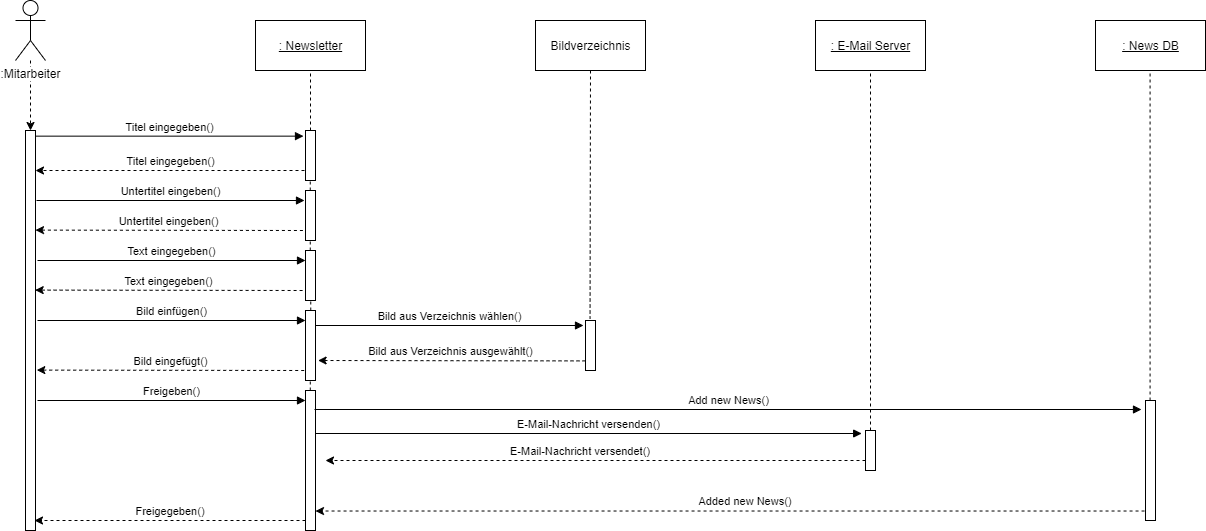

The diagram above was exported from draw.io. Its source (the exported page's mxGraphModel, read from the mxfile embedded in the PNG):
<mxGraphModel dx="1422" dy="794" grid="1" gridSize="10" guides="1" tooltips="1" connect="1" arrows="1" fold="1" page="1" pageScale="1" pageWidth="1100" pageHeight="850" background="#ffffff" math="0" shadow="0">
  <root>
    <mxCell id="0" />
    <mxCell id="1" parent="0" />
    <mxCell id="cDS_3EXnapXJL6c8-SpT-1" value="" style="html=1;points=[];perimeter=orthogonalPerimeter;" parent="1" vertex="1">
      <mxGeometry x="210" y="170" width="10" height="400" as="geometry" />
    </mxCell>
    <mxCell id="cDS_3EXnapXJL6c8-SpT-2" value="" style="html=1;points=[];perimeter=orthogonalPerimeter;" parent="1" vertex="1">
      <mxGeometry x="490" y="170" width="10" height="50" as="geometry" />
    </mxCell>
    <mxCell id="cDS_3EXnapXJL6c8-SpT-5" style="edgeStyle=orthogonalEdgeStyle;rounded=0;orthogonalLoop=1;jettySize=auto;html=1;dashed=1;" parent="1" source="cDS_3EXnapXJL6c8-SpT-4" target="cDS_3EXnapXJL6c8-SpT-1" edge="1">
      <mxGeometry relative="1" as="geometry" />
    </mxCell>
    <mxCell id="cDS_3EXnapXJL6c8-SpT-4" value=":Mitarbeiter" style="shape=umlActor;verticalLabelPosition=bottom;labelBackgroundColor=#ffffff;verticalAlign=top;html=1;" parent="1" vertex="1">
      <mxGeometry x="200" y="40" width="30" height="60" as="geometry" />
    </mxCell>
    <mxCell id="cDS_3EXnapXJL6c8-SpT-9" style="edgeStyle=orthogonalEdgeStyle;rounded=0;orthogonalLoop=1;jettySize=auto;html=1;dashed=1;strokeColor=none;" parent="1" source="cDS_3EXnapXJL6c8-SpT-6" target="cDS_3EXnapXJL6c8-SpT-2" edge="1">
      <mxGeometry relative="1" as="geometry" />
    </mxCell>
    <mxCell id="cDS_3EXnapXJL6c8-SpT-6" value="&lt;u&gt;: Newsletter&lt;/u&gt;" style="html=1;strokeColor=#000000;" parent="1" vertex="1">
      <mxGeometry x="440" y="60" width="110" height="50" as="geometry" />
    </mxCell>
    <mxCell id="cDS_3EXnapXJL6c8-SpT-7" value="&lt;u&gt;: E-Mail Server&lt;/u&gt;" style="html=1;" parent="1" vertex="1">
      <mxGeometry x="1000" y="60" width="110" height="50" as="geometry" />
    </mxCell>
    <mxCell id="cDS_3EXnapXJL6c8-SpT-8" value="Titel eingegeben()" style="html=1;verticalAlign=bottom;endArrow=block;entryX=-0.2;entryY=0.113;entryDx=0;entryDy=0;entryPerimeter=0;" parent="1" source="cDS_3EXnapXJL6c8-SpT-1" target="cDS_3EXnapXJL6c8-SpT-2" edge="1">
      <mxGeometry width="80" relative="1" as="geometry">
        <mxPoint x="290" y="180" as="sourcePoint" />
        <mxPoint x="370" y="180" as="targetPoint" />
      </mxGeometry>
    </mxCell>
    <mxCell id="cDS_3EXnapXJL6c8-SpT-10" value="" style="endArrow=none;html=1;dashed=1;strokeColor=#000000;entryX=0.5;entryY=1;entryDx=0;entryDy=0;" parent="1" source="cDS_3EXnapXJL6c8-SpT-2" target="cDS_3EXnapXJL6c8-SpT-6" edge="1">
      <mxGeometry width="50" height="50" relative="1" as="geometry">
        <mxPoint x="450" y="170" as="sourcePoint" />
        <mxPoint x="500" y="120" as="targetPoint" />
      </mxGeometry>
    </mxCell>
    <mxCell id="cDS_3EXnapXJL6c8-SpT-12" value="Bildverzeichnis" style="html=1;strokeColor=#000000;" parent="1" vertex="1">
      <mxGeometry x="720" y="60" width="110" height="50" as="geometry" />
    </mxCell>
    <mxCell id="cDS_3EXnapXJL6c8-SpT-19" value="" style="endArrow=classic;html=1;strokeColor=#000000;dashed=1;" parent="1" target="cDS_3EXnapXJL6c8-SpT-1" edge="1">
      <mxGeometry width="50" height="50" relative="1" as="geometry">
        <mxPoint x="489" y="210" as="sourcePoint" />
        <mxPoint x="330" y="230" as="targetPoint" />
      </mxGeometry>
    </mxCell>
    <mxCell id="cDS_3EXnapXJL6c8-SpT-20" value="" style="html=1;points=[];perimeter=orthogonalPerimeter;" parent="1" vertex="1">
      <mxGeometry x="490" y="230" width="10" height="50" as="geometry" />
    </mxCell>
    <mxCell id="cDS_3EXnapXJL6c8-SpT-21" value="" style="html=1;points=[];perimeter=orthogonalPerimeter;" parent="1" vertex="1">
      <mxGeometry x="490" y="290" width="10" height="50" as="geometry" />
    </mxCell>
    <mxCell id="cDS_3EXnapXJL6c8-SpT-22" value="&lt;font style=&quot;font-size: 11px&quot;&gt;Titel eingegeben()&lt;/font&gt;" style="text;html=1;align=center;verticalAlign=middle;resizable=0;points=[];autosize=1;" parent="1" vertex="1">
      <mxGeometry x="305" y="190" width="100" height="20" as="geometry" />
    </mxCell>
    <mxCell id="cDS_3EXnapXJL6c8-SpT-25" value="Untertitel eingeben()" style="html=1;verticalAlign=bottom;endArrow=block;entryX=-0.2;entryY=0.113;entryDx=0;entryDy=0;entryPerimeter=0;" parent="1" edge="1">
      <mxGeometry width="80" relative="1" as="geometry">
        <mxPoint x="221" y="239.99999999999997" as="sourcePoint" />
        <mxPoint x="489" y="239.99999999999997" as="targetPoint" />
      </mxGeometry>
    </mxCell>
    <mxCell id="cDS_3EXnapXJL6c8-SpT-26" value="" style="endArrow=classic;html=1;strokeColor=#000000;entryX=1.16;entryY=0.792;entryDx=0;entryDy=0;entryPerimeter=0;dashed=1;" parent="1" edge="1">
      <mxGeometry width="50" height="50" relative="1" as="geometry">
        <mxPoint x="487.4" y="269.9999999999999" as="sourcePoint" />
        <mxPoint x="220.00000000000014" y="269.60000000000014" as="targetPoint" />
      </mxGeometry>
    </mxCell>
    <mxCell id="cDS_3EXnapXJL6c8-SpT-27" value="&lt;span style=&quot;font-size: 11px ; background-color: rgb(255 , 255 , 255)&quot;&gt;Untertitel eingeben()&lt;/span&gt;" style="text;html=1;align=center;verticalAlign=middle;resizable=0;points=[];autosize=1;" parent="1" vertex="1">
      <mxGeometry x="293.4" y="250" width="120" height="20" as="geometry" />
    </mxCell>
    <mxCell id="cDS_3EXnapXJL6c8-SpT-28" value="" style="endArrow=classic;html=1;strokeColor=#000000;entryX=1.16;entryY=0.792;entryDx=0;entryDy=0;entryPerimeter=0;dashed=1;" parent="1" edge="1">
      <mxGeometry width="50" height="50" relative="1" as="geometry">
        <mxPoint x="487.1" y="329.9999999999999" as="sourcePoint" />
        <mxPoint x="219.70000000000013" y="329.60000000000014" as="targetPoint" />
      </mxGeometry>
    </mxCell>
    <mxCell id="cDS_3EXnapXJL6c8-SpT-29" value="&lt;font style=&quot;font-size: 11px&quot;&gt;Text eingegeben()&lt;/font&gt;" style="text;html=1;align=center;verticalAlign=middle;resizable=0;points=[];autosize=1;" parent="1" vertex="1">
      <mxGeometry x="303.1" y="310" width="100" height="20" as="geometry" />
    </mxCell>
    <mxCell id="cDS_3EXnapXJL6c8-SpT-30" value="Text eingegeben()" style="html=1;verticalAlign=bottom;endArrow=block;entryX=-0.2;entryY=0.113;entryDx=0;entryDy=0;entryPerimeter=0;" parent="1" edge="1">
      <mxGeometry width="80" relative="1" as="geometry">
        <mxPoint x="222" y="299.9999999999999" as="sourcePoint" />
        <mxPoint x="490" y="299.9999999999999" as="targetPoint" />
      </mxGeometry>
    </mxCell>
    <mxCell id="cDS_3EXnapXJL6c8-SpT-32" value="" style="html=1;points=[];perimeter=orthogonalPerimeter;" parent="1" vertex="1">
      <mxGeometry x="490" y="350" width="10" height="70" as="geometry" />
    </mxCell>
    <mxCell id="cDS_3EXnapXJL6c8-SpT-33" value="" style="html=1;points=[];perimeter=orthogonalPerimeter;" parent="1" vertex="1">
      <mxGeometry x="770" y="360" width="10" height="50" as="geometry" />
    </mxCell>
    <mxCell id="cDS_3EXnapXJL6c8-SpT-34" value="Bild einfügen()" style="html=1;verticalAlign=bottom;endArrow=block;entryX=-0.2;entryY=0.113;entryDx=0;entryDy=0;entryPerimeter=0;" parent="1" edge="1">
      <mxGeometry width="80" relative="1" as="geometry">
        <mxPoint x="222" y="360" as="sourcePoint" />
        <mxPoint x="490" y="360" as="targetPoint" />
      </mxGeometry>
    </mxCell>
    <mxCell id="cDS_3EXnapXJL6c8-SpT-35" value="Bild aus Verzeichnis wählen()" style="html=1;verticalAlign=bottom;endArrow=block;entryX=-0.2;entryY=0.113;entryDx=0;entryDy=0;entryPerimeter=0;" parent="1" edge="1">
      <mxGeometry width="80" relative="1" as="geometry">
        <mxPoint x="500" y="365" as="sourcePoint" />
        <mxPoint x="768" y="365" as="targetPoint" />
      </mxGeometry>
    </mxCell>
    <mxCell id="cDS_3EXnapXJL6c8-SpT-36" value="" style="endArrow=classic;html=1;strokeColor=#000000;entryX=1.16;entryY=0.792;entryDx=0;entryDy=0;entryPerimeter=0;dashed=1;" parent="1" edge="1">
      <mxGeometry width="50" height="50" relative="1" as="geometry">
        <mxPoint x="769.9999999999999" y="400.4" as="sourcePoint" />
        <mxPoint x="502.6" y="400.0000000000001" as="targetPoint" />
      </mxGeometry>
    </mxCell>
    <mxCell id="cDS_3EXnapXJL6c8-SpT-40" value="" style="endArrow=classic;html=1;strokeColor=#000000;entryX=1.16;entryY=0.792;entryDx=0;entryDy=0;entryPerimeter=0;dashed=1;" parent="1" edge="1">
      <mxGeometry width="50" height="50" relative="1" as="geometry">
        <mxPoint x="488.70000000000005" y="410" as="sourcePoint" />
        <mxPoint x="221.30000000000024" y="409.60000000000014" as="targetPoint" />
      </mxGeometry>
    </mxCell>
    <mxCell id="cDS_3EXnapXJL6c8-SpT-41" value="&lt;span style=&quot;font-size: 11px ; background-color: rgb(255 , 255 , 255)&quot;&gt;Bild eingefügt()&lt;/span&gt;" style="text;html=1;align=center;verticalAlign=middle;resizable=0;points=[];autosize=1;" parent="1" vertex="1">
      <mxGeometry x="310" y="390" width="90" height="20" as="geometry" />
    </mxCell>
    <mxCell id="cDS_3EXnapXJL6c8-SpT-44" value="&lt;span style=&quot;font-size: 11px ; background-color: rgb(255 , 255 , 255)&quot;&gt;Bild aus Verzeichnis ausgewählt()&lt;/span&gt;" style="text;html=1;align=center;verticalAlign=middle;resizable=0;points=[];autosize=1;" parent="1" vertex="1">
      <mxGeometry x="545" y="380" width="180" height="20" as="geometry" />
    </mxCell>
    <mxCell id="cDS_3EXnapXJL6c8-SpT-50" value="" style="endArrow=none;dashed=1;html=1;strokeColor=#000000;entryX=0.476;entryY=0.997;entryDx=0;entryDy=0;entryPerimeter=0;" parent="1" source="cDS_3EXnapXJL6c8-SpT-20" target="cDS_3EXnapXJL6c8-SpT-2" edge="1">
      <mxGeometry width="50" height="50" relative="1" as="geometry">
        <mxPoint x="520" y="260" as="sourcePoint" />
        <mxPoint x="570" y="210" as="targetPoint" />
      </mxGeometry>
    </mxCell>
    <mxCell id="cDS_3EXnapXJL6c8-SpT-51" value="" style="endArrow=none;dashed=1;html=1;strokeColor=#000000;entryX=0.476;entryY=1.014;entryDx=0;entryDy=0;entryPerimeter=0;" parent="1" source="cDS_3EXnapXJL6c8-SpT-21" target="cDS_3EXnapXJL6c8-SpT-20" edge="1">
      <mxGeometry width="50" height="50" relative="1" as="geometry">
        <mxPoint x="520" y="320" as="sourcePoint" />
        <mxPoint x="570" y="270" as="targetPoint" />
      </mxGeometry>
    </mxCell>
    <mxCell id="cDS_3EXnapXJL6c8-SpT-52" value="" style="endArrow=none;dashed=1;html=1;strokeColor=#000000;entryX=0.526;entryY=1.001;entryDx=0;entryDy=0;entryPerimeter=0;" parent="1" source="cDS_3EXnapXJL6c8-SpT-32" target="cDS_3EXnapXJL6c8-SpT-21" edge="1">
      <mxGeometry width="50" height="50" relative="1" as="geometry">
        <mxPoint x="520" y="350" as="sourcePoint" />
        <mxPoint x="570" y="300" as="targetPoint" />
      </mxGeometry>
    </mxCell>
    <mxCell id="cDS_3EXnapXJL6c8-SpT-54" value="" style="endArrow=none;dashed=1;html=1;strokeColor=#000000;entryX=0.456;entryY=-0.035;entryDx=0;entryDy=0;entryPerimeter=0;exitX=0.5;exitY=1;exitDx=0;exitDy=0;" parent="1" source="cDS_3EXnapXJL6c8-SpT-12" target="cDS_3EXnapXJL6c8-SpT-33" edge="1">
      <mxGeometry width="50" height="50" relative="1" as="geometry">
        <mxPoint x="760" y="210" as="sourcePoint" />
        <mxPoint x="810" y="160" as="targetPoint" />
      </mxGeometry>
    </mxCell>
    <mxCell id="cDS_3EXnapXJL6c8-SpT-59" value="" style="html=1;points=[];perimeter=orthogonalPerimeter;" parent="1" vertex="1">
      <mxGeometry x="490" y="430" width="10" height="140" as="geometry" />
    </mxCell>
    <mxCell id="cDS_3EXnapXJL6c8-SpT-61" value="Freigeben()" style="html=1;verticalAlign=bottom;endArrow=block;entryX=-0.2;entryY=0.113;entryDx=0;entryDy=0;entryPerimeter=0;" parent="1" edge="1">
      <mxGeometry width="80" relative="1" as="geometry">
        <mxPoint x="222" y="440" as="sourcePoint" />
        <mxPoint x="490" y="440" as="targetPoint" />
      </mxGeometry>
    </mxCell>
    <mxCell id="cDS_3EXnapXJL6c8-SpT-70" value="" style="endArrow=none;dashed=1;html=1;strokeColor=#000000;entryX=0.478;entryY=1.002;entryDx=0;entryDy=0;entryPerimeter=0;" parent="1" source="cDS_3EXnapXJL6c8-SpT-59" target="cDS_3EXnapXJL6c8-SpT-32" edge="1">
      <mxGeometry width="50" height="50" relative="1" as="geometry">
        <mxPoint x="470" y="450" as="sourcePoint" />
        <mxPoint x="520" y="400" as="targetPoint" />
      </mxGeometry>
    </mxCell>
    <mxCell id="cDS_3EXnapXJL6c8-SpT-71" value="&lt;u&gt;: News DB&lt;/u&gt;" style="html=1;" parent="1" vertex="1">
      <mxGeometry x="1280" y="60" width="110" height="50" as="geometry" />
    </mxCell>
    <mxCell id="cDS_3EXnapXJL6c8-SpT-73" value="" style="html=1;points=[];perimeter=orthogonalPerimeter;" parent="1" vertex="1">
      <mxGeometry x="1050" y="470" width="10" height="40" as="geometry" />
    </mxCell>
    <mxCell id="cDS_3EXnapXJL6c8-SpT-75" value="" style="endArrow=none;dashed=1;html=1;strokeColor=#000000;entryX=0.5;entryY=1;entryDx=0;entryDy=0;" parent="1" source="cDS_3EXnapXJL6c8-SpT-73" target="cDS_3EXnapXJL6c8-SpT-7" edge="1">
      <mxGeometry width="50" height="50" relative="1" as="geometry">
        <mxPoint x="1010" y="200" as="sourcePoint" />
        <mxPoint x="1060" y="150" as="targetPoint" />
      </mxGeometry>
    </mxCell>
    <mxCell id="cDS_3EXnapXJL6c8-SpT-76" value="Add new News()" style="html=1;verticalAlign=bottom;endArrow=block;" parent="1" edge="1">
      <mxGeometry x="0.0012" width="80" relative="1" as="geometry">
        <mxPoint x="499" y="449" as="sourcePoint" />
        <mxPoint x="1326" y="449" as="targetPoint" />
        <Array as="points" />
        <mxPoint as="offset" />
      </mxGeometry>
    </mxCell>
    <mxCell id="cDS_3EXnapXJL6c8-SpT-79" value="" style="html=1;points=[];perimeter=orthogonalPerimeter;" parent="1" vertex="1">
      <mxGeometry x="1330" y="440" width="10" height="120" as="geometry" />
    </mxCell>
    <mxCell id="cDS_3EXnapXJL6c8-SpT-80" value="" style="endArrow=none;dashed=1;html=1;strokeColor=#000000;entryX=0.5;entryY=1;entryDx=0;entryDy=0;" parent="1" source="cDS_3EXnapXJL6c8-SpT-79" edge="1">
      <mxGeometry width="50" height="50" relative="1" as="geometry">
        <mxPoint x="1335" y="400" as="sourcePoint" />
        <mxPoint x="1334.58" y="110" as="targetPoint" />
      </mxGeometry>
    </mxCell>
    <mxCell id="cDS_3EXnapXJL6c8-SpT-81" value="E-Mail-Nachricht versenden()" style="html=1;verticalAlign=bottom;endArrow=block;entryX=-0.383;entryY=0.075;entryDx=0;entryDy=0;entryPerimeter=0;" parent="1" source="cDS_3EXnapXJL6c8-SpT-59" target="cDS_3EXnapXJL6c8-SpT-73" edge="1">
      <mxGeometry width="80" relative="1" as="geometry">
        <mxPoint x="520" y="510" as="sourcePoint" />
        <mxPoint x="788" y="510" as="targetPoint" />
      </mxGeometry>
    </mxCell>
    <mxCell id="cDS_3EXnapXJL6c8-SpT-85" value="" style="endArrow=classic;html=1;strokeColor=#000000;dashed=1;" parent="1" source="cDS_3EXnapXJL6c8-SpT-73" edge="1">
      <mxGeometry width="50" height="50" relative="1" as="geometry">
        <mxPoint x="1047.4" y="500.4000000000001" as="sourcePoint" />
        <mxPoint x="510" y="500" as="targetPoint" />
      </mxGeometry>
    </mxCell>
    <mxCell id="cDS_3EXnapXJL6c8-SpT-87" value="&lt;font style=&quot;font-size: 11px&quot;&gt;E-Mail-Nachricht versendet()&lt;/font&gt;" style="text;html=1;strokeColor=none;fillColor=none;align=center;verticalAlign=middle;whiteSpace=wrap;rounded=0;" parent="1" vertex="1">
      <mxGeometry x="690" y="480" width="150" height="20" as="geometry" />
    </mxCell>
    <mxCell id="cDS_3EXnapXJL6c8-SpT-90" value="" style="endArrow=classic;html=1;strokeColor=#000000;dashed=1;exitX=-0.095;exitY=0.921;exitDx=0;exitDy=0;exitPerimeter=0;" parent="1" source="cDS_3EXnapXJL6c8-SpT-79" target="cDS_3EXnapXJL6c8-SpT-59" edge="1">
      <mxGeometry width="50" height="50" relative="1" as="geometry">
        <mxPoint x="1320" y="550" as="sourcePoint" />
        <mxPoint x="520" y="550" as="targetPoint" />
      </mxGeometry>
    </mxCell>
    <mxCell id="cDS_3EXnapXJL6c8-SpT-91" value="&lt;font style=&quot;font-size: 11px&quot;&gt;Added new News()&lt;/font&gt;" style="text;html=1;strokeColor=none;fillColor=none;align=center;verticalAlign=middle;whiteSpace=wrap;rounded=0;" parent="1" vertex="1">
      <mxGeometry x="870" y="530" width="120" height="20" as="geometry" />
    </mxCell>
    <mxCell id="cDS_3EXnapXJL6c8-SpT-94" value="" style="endArrow=classic;html=1;strokeColor=#000000;dashed=1;" parent="1" source="cDS_3EXnapXJL6c8-SpT-59" edge="1">
      <mxGeometry width="50" height="50" relative="1" as="geometry">
        <mxPoint x="486.7999999999998" y="560.3999999999997" as="sourcePoint" />
        <mxPoint x="219" y="560" as="targetPoint" />
      </mxGeometry>
    </mxCell>
    <mxCell id="cDS_3EXnapXJL6c8-SpT-95" value="&lt;font style=&quot;font-size: 11px&quot;&gt;Freigegeben()&lt;/font&gt;" style="text;html=1;strokeColor=none;fillColor=none;align=center;verticalAlign=middle;whiteSpace=wrap;rounded=0;" parent="1" vertex="1">
      <mxGeometry x="335" y="540" width="40" height="20" as="geometry" />
    </mxCell>
  </root>
</mxGraphModel>